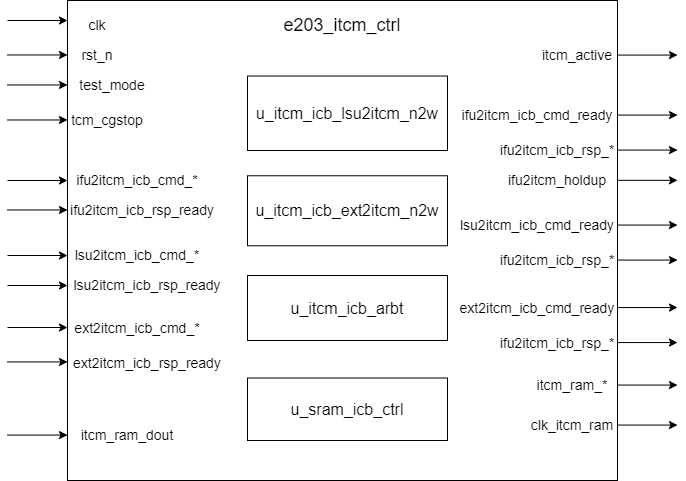

The diagram above was exported from draw.io. Its source (the exported page's mxGraphModel, read from the mxfile embedded in the PNG):
<mxGraphModel dx="1613" dy="786" grid="1" gridSize="10" guides="1" tooltips="1" connect="1" arrows="1" fold="1" page="1" pageScale="1" pageWidth="827" pageHeight="1169" math="0" shadow="0">
  <root>
    <mxCell id="0" />
    <mxCell id="1" parent="0" />
    <mxCell id="ZrL0LKxUxBr2MuVUEjKK-1" value="" style="rounded=0;whiteSpace=wrap;html=1;" parent="1" vertex="1">
      <mxGeometry x="180" y="90" width="550" height="480" as="geometry" />
    </mxCell>
    <mxCell id="ZrL0LKxUxBr2MuVUEjKK-2" value="&lt;font style=&quot;font-size: 18px;&quot;&gt;e203_itcm_ctrl&lt;/font&gt;" style="text;html=1;align=center;verticalAlign=middle;whiteSpace=wrap;rounded=0;" parent="1" vertex="1">
      <mxGeometry x="375" y="100" width="160" height="30" as="geometry" />
    </mxCell>
    <mxCell id="ZrL0LKxUxBr2MuVUEjKK-3" value="&lt;font style=&quot;font-size: 14px;&quot;&gt;clk&lt;/font&gt;" style="text;html=1;align=center;verticalAlign=middle;whiteSpace=wrap;rounded=0;" parent="1" vertex="1">
      <mxGeometry x="180" y="100" width="60" height="30" as="geometry" />
    </mxCell>
    <mxCell id="MiJYDTFu3HiyxM5aXwR_-3" value="&lt;font style=&quot;font-size: 14px;&quot;&gt;itcm_active&lt;/font&gt;" style="text;html=1;align=center;verticalAlign=middle;whiteSpace=wrap;rounded=0;" parent="1" vertex="1">
      <mxGeometry x="650" y="130" width="80" height="30" as="geometry" />
    </mxCell>
    <mxCell id="MiJYDTFu3HiyxM5aXwR_-4" value="&lt;font style=&quot;font-size: 14px;&quot;&gt;test_mode&lt;/font&gt;" style="text;html=1;align=center;verticalAlign=middle;whiteSpace=wrap;rounded=0;" parent="1" vertex="1">
      <mxGeometry x="185" y="160" width="80" height="30" as="geometry" />
    </mxCell>
    <mxCell id="MiJYDTFu3HiyxM5aXwR_-5" value="&lt;font style=&quot;font-size: 14px;&quot;&gt;rst_n&lt;/font&gt;" style="text;html=1;align=center;verticalAlign=middle;whiteSpace=wrap;rounded=0;" parent="1" vertex="1">
      <mxGeometry x="180" y="130" width="60" height="30" as="geometry" />
    </mxCell>
    <mxCell id="MiJYDTFu3HiyxM5aXwR_-9" value="&lt;font style=&quot;font-size: 14px;&quot;&gt;tcm_cgstop&lt;/font&gt;" style="text;html=1;align=center;verticalAlign=middle;whiteSpace=wrap;rounded=0;" parent="1" vertex="1">
      <mxGeometry x="180" y="195" width="80" height="30" as="geometry" />
    </mxCell>
    <mxCell id="MiJYDTFu3HiyxM5aXwR_-10" value="&lt;font style=&quot;font-size: 14px;&quot;&gt;ifu2itcm_icb_cmd_*&lt;/font&gt;" style="text;html=1;align=center;verticalAlign=middle;whiteSpace=wrap;rounded=0;" parent="1" vertex="1">
      <mxGeometry x="180" y="255.53" width="140" height="29.47" as="geometry" />
    </mxCell>
    <mxCell id="MiJYDTFu3HiyxM5aXwR_-11" value="&lt;span style=&quot;font-size: 14px;&quot;&gt;lsu2itcm_icb_cmd_*&lt;/span&gt;" style="text;html=1;align=center;verticalAlign=middle;whiteSpace=wrap;rounded=0;" parent="1" vertex="1">
      <mxGeometry x="180" y="330" width="140" height="30" as="geometry" />
    </mxCell>
    <mxCell id="MiJYDTFu3HiyxM5aXwR_-12" value="&lt;span style=&quot;font-size: 14px;&quot;&gt;ext2itcm_icb_cmd_*&lt;/span&gt;" style="text;html=1;align=center;verticalAlign=middle;whiteSpace=wrap;rounded=0;" parent="1" vertex="1">
      <mxGeometry x="180" y="397.5" width="140" height="40" as="geometry" />
    </mxCell>
    <mxCell id="MiJYDTFu3HiyxM5aXwR_-13" value="&lt;font style=&quot;font-size: 14px;&quot;&gt;itcm_ram_dout&lt;/font&gt;" style="text;html=1;align=center;verticalAlign=middle;whiteSpace=wrap;rounded=0;" parent="1" vertex="1">
      <mxGeometry x="185" y="510" width="110" height="30" as="geometry" />
    </mxCell>
    <mxCell id="MiJYDTFu3HiyxM5aXwR_-14" value="&lt;span style=&quot;font-size: 14px;&quot;&gt;ext2itcm_icb_rsp_ready&lt;/span&gt;" style="text;html=1;align=center;verticalAlign=middle;whiteSpace=wrap;rounded=0;" parent="1" vertex="1">
      <mxGeometry x="180" y="437.5" width="160" height="30" as="geometry" />
    </mxCell>
    <mxCell id="MiJYDTFu3HiyxM5aXwR_-16" value="&lt;font size=&quot;3&quot;&gt;u_itcm_icb_lsu2itcm_n2w&lt;/font&gt;" style="rounded=0;whiteSpace=wrap;html=1;" parent="1" vertex="1">
      <mxGeometry x="360" y="165.53" width="200" height="74.47" as="geometry" />
    </mxCell>
    <mxCell id="MiJYDTFu3HiyxM5aXwR_-22" value="&lt;font style=&quot;font-size: 14px;&quot;&gt;ifu2itcm_icb_cmd_ready&lt;/font&gt;" style="text;html=1;align=center;verticalAlign=middle;whiteSpace=wrap;rounded=0;" parent="1" vertex="1">
      <mxGeometry x="570" y="190" width="160" height="30" as="geometry" />
    </mxCell>
    <mxCell id="MiJYDTFu3HiyxM5aXwR_-37" value="" style="endArrow=classic;html=1;rounded=0;" parent="1" edge="1">
      <mxGeometry width="50" height="50" relative="1" as="geometry">
        <mxPoint x="120" y="110" as="sourcePoint" />
        <mxPoint x="180" y="110" as="targetPoint" />
      </mxGeometry>
    </mxCell>
    <mxCell id="MiJYDTFu3HiyxM5aXwR_-38" value="" style="endArrow=classic;html=1;rounded=0;" parent="1" edge="1">
      <mxGeometry width="50" height="50" relative="1" as="geometry">
        <mxPoint x="120" y="144.47" as="sourcePoint" />
        <mxPoint x="180" y="144.47" as="targetPoint" />
      </mxGeometry>
    </mxCell>
    <mxCell id="MiJYDTFu3HiyxM5aXwR_-39" value="" style="endArrow=classic;html=1;rounded=0;" parent="1" edge="1">
      <mxGeometry width="50" height="50" relative="1" as="geometry">
        <mxPoint x="730" y="144.57" as="sourcePoint" />
        <mxPoint x="790" y="144.57" as="targetPoint" />
      </mxGeometry>
    </mxCell>
    <mxCell id="MiJYDTFu3HiyxM5aXwR_-40" value="" style="endArrow=classic;html=1;rounded=0;" parent="1" edge="1">
      <mxGeometry width="50" height="50" relative="1" as="geometry">
        <mxPoint x="120" y="174.47" as="sourcePoint" />
        <mxPoint x="180" y="174.47" as="targetPoint" />
      </mxGeometry>
    </mxCell>
    <mxCell id="MiJYDTFu3HiyxM5aXwR_-44" value="" style="endArrow=classic;html=1;rounded=0;" parent="1" edge="1">
      <mxGeometry width="50" height="50" relative="1" as="geometry">
        <mxPoint x="120" y="209.47000000000003" as="sourcePoint" />
        <mxPoint x="180" y="209.47000000000003" as="targetPoint" />
      </mxGeometry>
    </mxCell>
    <mxCell id="MiJYDTFu3HiyxM5aXwR_-45" value="" style="endArrow=classic;html=1;rounded=0;" parent="1" edge="1">
      <mxGeometry width="50" height="50" relative="1" as="geometry">
        <mxPoint x="120" y="270" as="sourcePoint" />
        <mxPoint x="180" y="270" as="targetPoint" />
      </mxGeometry>
    </mxCell>
    <mxCell id="MiJYDTFu3HiyxM5aXwR_-46" value="" style="endArrow=classic;html=1;rounded=0;" parent="1" edge="1">
      <mxGeometry width="50" height="50" relative="1" as="geometry">
        <mxPoint x="120" y="345" as="sourcePoint" />
        <mxPoint x="180" y="345" as="targetPoint" />
      </mxGeometry>
    </mxCell>
    <mxCell id="MiJYDTFu3HiyxM5aXwR_-47" value="" style="endArrow=classic;html=1;rounded=0;" parent="1" edge="1">
      <mxGeometry width="50" height="50" relative="1" as="geometry">
        <mxPoint x="120" y="417" as="sourcePoint" />
        <mxPoint x="180" y="417" as="targetPoint" />
      </mxGeometry>
    </mxCell>
    <mxCell id="MiJYDTFu3HiyxM5aXwR_-48" value="" style="endArrow=classic;html=1;rounded=0;" parent="1" edge="1">
      <mxGeometry width="50" height="50" relative="1" as="geometry">
        <mxPoint x="120" y="524.57" as="sourcePoint" />
        <mxPoint x="180" y="524.57" as="targetPoint" />
      </mxGeometry>
    </mxCell>
    <mxCell id="MiJYDTFu3HiyxM5aXwR_-49" value="" style="endArrow=classic;html=1;rounded=0;" parent="1" edge="1">
      <mxGeometry width="50" height="50" relative="1" as="geometry">
        <mxPoint x="120" y="451.45000000000005" as="sourcePoint" />
        <mxPoint x="180" y="451.45000000000005" as="targetPoint" />
      </mxGeometry>
    </mxCell>
    <mxCell id="MiJYDTFu3HiyxM5aXwR_-51" value="" style="endArrow=classic;html=1;rounded=0;" parent="1" edge="1">
      <mxGeometry width="50" height="50" relative="1" as="geometry">
        <mxPoint x="730" y="204.57" as="sourcePoint" />
        <mxPoint x="790" y="204.57" as="targetPoint" />
      </mxGeometry>
    </mxCell>
    <mxCell id="d8HL-dayNvxarOw50vRE-2" value="&lt;span style=&quot;font-size: 14px;&quot;&gt;lsu2itcm_icb_rsp_ready&lt;/span&gt;" style="text;html=1;align=center;verticalAlign=middle;whiteSpace=wrap;rounded=0;" vertex="1" parent="1">
      <mxGeometry x="180" y="360" width="160" height="30" as="geometry" />
    </mxCell>
    <mxCell id="d8HL-dayNvxarOw50vRE-3" value="" style="endArrow=classic;html=1;rounded=0;" edge="1" parent="1">
      <mxGeometry width="50" height="50" relative="1" as="geometry">
        <mxPoint x="120" y="375" as="sourcePoint" />
        <mxPoint x="180" y="375" as="targetPoint" />
      </mxGeometry>
    </mxCell>
    <mxCell id="d8HL-dayNvxarOw50vRE-4" value="&lt;font style=&quot;font-size: 14px;&quot;&gt;ifu2itcm_icb_rsp_ready&lt;/font&gt;" style="text;html=1;align=center;verticalAlign=middle;whiteSpace=wrap;rounded=0;" vertex="1" parent="1">
      <mxGeometry x="180" y="285" width="150" height="29.47" as="geometry" />
    </mxCell>
    <mxCell id="d8HL-dayNvxarOw50vRE-5" value="" style="endArrow=classic;html=1;rounded=0;" edge="1" parent="1">
      <mxGeometry width="50" height="50" relative="1" as="geometry">
        <mxPoint x="120" y="299.47" as="sourcePoint" />
        <mxPoint x="180" y="299.47" as="targetPoint" />
      </mxGeometry>
    </mxCell>
    <mxCell id="d8HL-dayNvxarOw50vRE-8" value="&lt;font style=&quot;font-size: 14px;&quot;&gt;ifu2itcm_icb_rsp_*&lt;/font&gt;" style="text;html=1;align=center;verticalAlign=middle;whiteSpace=wrap;rounded=0;" vertex="1" parent="1">
      <mxGeometry x="590" y="225" width="160" height="30" as="geometry" />
    </mxCell>
    <mxCell id="d8HL-dayNvxarOw50vRE-9" value="" style="endArrow=classic;html=1;rounded=0;" edge="1" parent="1">
      <mxGeometry width="50" height="50" relative="1" as="geometry">
        <mxPoint x="730" y="239.57" as="sourcePoint" />
        <mxPoint x="790" y="239.57" as="targetPoint" />
      </mxGeometry>
    </mxCell>
    <mxCell id="d8HL-dayNvxarOw50vRE-10" value="&lt;font style=&quot;font-size: 14px;&quot;&gt;ifu2itcm_holdup&lt;/font&gt;" style="text;html=1;align=center;verticalAlign=middle;whiteSpace=wrap;rounded=0;" vertex="1" parent="1">
      <mxGeometry x="590" y="255" width="160" height="30" as="geometry" />
    </mxCell>
    <mxCell id="d8HL-dayNvxarOw50vRE-11" value="" style="endArrow=classic;html=1;rounded=0;" edge="1" parent="1">
      <mxGeometry width="50" height="50" relative="1" as="geometry">
        <mxPoint x="730" y="269.83" as="sourcePoint" />
        <mxPoint x="790" y="269.83" as="targetPoint" />
      </mxGeometry>
    </mxCell>
    <mxCell id="d8HL-dayNvxarOw50vRE-12" value="&lt;font style=&quot;font-size: 14px;&quot;&gt;lsu2itcm_icb_cmd_ready&lt;/font&gt;" style="text;html=1;align=center;verticalAlign=middle;whiteSpace=wrap;rounded=0;" vertex="1" parent="1">
      <mxGeometry x="570" y="300" width="160" height="30" as="geometry" />
    </mxCell>
    <mxCell id="d8HL-dayNvxarOw50vRE-13" value="" style="endArrow=classic;html=1;rounded=0;" edge="1" parent="1">
      <mxGeometry width="50" height="50" relative="1" as="geometry">
        <mxPoint x="730" y="314.57" as="sourcePoint" />
        <mxPoint x="790" y="314.57" as="targetPoint" />
      </mxGeometry>
    </mxCell>
    <mxCell id="d8HL-dayNvxarOw50vRE-14" value="&lt;font style=&quot;font-size: 14px;&quot;&gt;ifu2itcm_icb_rsp_*&lt;/font&gt;" style="text;html=1;align=center;verticalAlign=middle;whiteSpace=wrap;rounded=0;" vertex="1" parent="1">
      <mxGeometry x="590" y="335" width="160" height="30" as="geometry" />
    </mxCell>
    <mxCell id="d8HL-dayNvxarOw50vRE-15" value="" style="endArrow=classic;html=1;rounded=0;" edge="1" parent="1">
      <mxGeometry width="50" height="50" relative="1" as="geometry">
        <mxPoint x="730" y="349.57" as="sourcePoint" />
        <mxPoint x="790" y="349.57" as="targetPoint" />
      </mxGeometry>
    </mxCell>
    <mxCell id="d8HL-dayNvxarOw50vRE-18" value="&lt;font style=&quot;font-size: 14px;&quot;&gt;ext2itcm_icb_cmd_ready&lt;/font&gt;" style="text;html=1;align=center;verticalAlign=middle;whiteSpace=wrap;rounded=0;" vertex="1" parent="1">
      <mxGeometry x="570" y="382.5" width="160" height="30" as="geometry" />
    </mxCell>
    <mxCell id="d8HL-dayNvxarOw50vRE-19" value="" style="endArrow=classic;html=1;rounded=0;" edge="1" parent="1">
      <mxGeometry width="50" height="50" relative="1" as="geometry">
        <mxPoint x="730" y="397.07" as="sourcePoint" />
        <mxPoint x="790" y="397.07" as="targetPoint" />
      </mxGeometry>
    </mxCell>
    <mxCell id="d8HL-dayNvxarOw50vRE-20" value="&lt;font style=&quot;font-size: 14px;&quot;&gt;ifu2itcm_icb_rsp_*&lt;/font&gt;" style="text;html=1;align=center;verticalAlign=middle;whiteSpace=wrap;rounded=0;" vertex="1" parent="1">
      <mxGeometry x="590" y="417.5" width="160" height="30" as="geometry" />
    </mxCell>
    <mxCell id="d8HL-dayNvxarOw50vRE-21" value="" style="endArrow=classic;html=1;rounded=0;" edge="1" parent="1">
      <mxGeometry width="50" height="50" relative="1" as="geometry">
        <mxPoint x="730" y="432.07" as="sourcePoint" />
        <mxPoint x="790" y="432.07" as="targetPoint" />
      </mxGeometry>
    </mxCell>
    <mxCell id="d8HL-dayNvxarOw50vRE-22" value="&lt;font style=&quot;font-size: 14px;&quot;&gt;itcm_ram_*&lt;/font&gt;" style="text;html=1;align=center;verticalAlign=middle;whiteSpace=wrap;rounded=0;" vertex="1" parent="1">
      <mxGeometry x="640" y="460" width="90" height="30" as="geometry" />
    </mxCell>
    <mxCell id="d8HL-dayNvxarOw50vRE-23" value="" style="endArrow=classic;html=1;rounded=0;" edge="1" parent="1">
      <mxGeometry width="50" height="50" relative="1" as="geometry">
        <mxPoint x="730" y="474.57" as="sourcePoint" />
        <mxPoint x="790" y="474.57" as="targetPoint" />
      </mxGeometry>
    </mxCell>
    <mxCell id="d8HL-dayNvxarOw50vRE-24" value="&lt;font style=&quot;font-size: 14px;&quot;&gt;clk_itcm_ram&lt;/font&gt;" style="text;html=1;align=center;verticalAlign=middle;whiteSpace=wrap;rounded=0;" vertex="1" parent="1">
      <mxGeometry x="635" y="500" width="100" height="30" as="geometry" />
    </mxCell>
    <mxCell id="d8HL-dayNvxarOw50vRE-25" value="" style="endArrow=classic;html=1;rounded=0;" edge="1" parent="1">
      <mxGeometry width="50" height="50" relative="1" as="geometry">
        <mxPoint x="730" y="514.5699999999999" as="sourcePoint" />
        <mxPoint x="790" y="514.5699999999999" as="targetPoint" />
      </mxGeometry>
    </mxCell>
    <mxCell id="d8HL-dayNvxarOw50vRE-26" value="&lt;font size=&quot;3&quot;&gt;u_itcm_icb_ext2itcm_n2w&lt;/font&gt;" style="rounded=0;whiteSpace=wrap;html=1;" vertex="1" parent="1">
      <mxGeometry x="360" y="265.26" width="200" height="70" as="geometry" />
    </mxCell>
    <mxCell id="d8HL-dayNvxarOw50vRE-27" value="&lt;font size=&quot;3&quot;&gt;u_itcm_icb_arbt&lt;/font&gt;" style="rounded=0;whiteSpace=wrap;html=1;" vertex="1" parent="1">
      <mxGeometry x="360" y="365" width="200" height="65" as="geometry" />
    </mxCell>
    <mxCell id="d8HL-dayNvxarOw50vRE-28" value="&lt;font size=&quot;3&quot;&gt;u_sram_icb_ctrl&lt;/font&gt;" style="rounded=0;whiteSpace=wrap;html=1;" vertex="1" parent="1">
      <mxGeometry x="360" y="467.5" width="200" height="62.5" as="geometry" />
    </mxCell>
  </root>
</mxGraphModel>